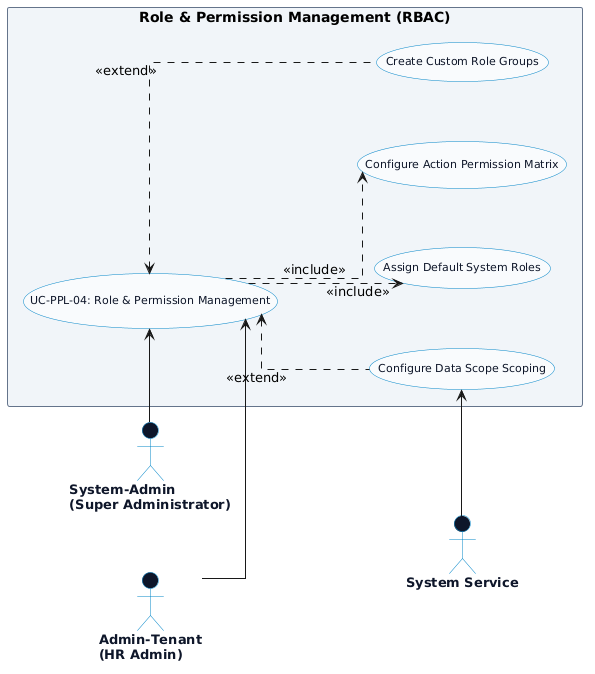

The diagram above was rendered by PlantUML. Its source (embedded in the PNG):
@startuml
left to right direction
skinparam packageStyle rectangle
skinparam backgroundColor #ffffff
skinparam shadowing false
skinparam actorStyle stickman

' CHỐNG DÍNH MŨI TÊN & LÀM THẲNG CHỮ <<include>>, <<extend>>
skinparam linetype ortho
skinparam nodesep 60
skinparam ranksep 80

' =====================================================
' STYLING CONFIGURATION
' =====================================================
skinparam usecase {
  BackgroundColor #f8fafc
  BorderColor #0284c7
  FontColor #0f172a
  FontSize 11
  FontName Arial
}

skinparam package {
  BackgroundColor #f1f5f9
  BorderColor #64748b
  FontColor #334155
  FontStyle bold
  FontSize 12
}

skinparam actor {
  BackgroundColor #0f172a
  BorderColor #0284c7
  FontColor #0f172a
  FontSize 13
  FontStyle bold
}

' =====================================================
' PRIMARY ACTOR (BÊN TRÁI - CHỈ SYSTEM-ADMIN CÓ QUYỀN)
' =====================================================
actor "System-Admin\n(Super Administrator)" as SA

' =====================================================
' USE CASES FOR ROLES & PERMISSIONS
' =====================================================
package "Role & Permission Management (RBAC)" {
  usecase "UC-PPL-04: Role & Permission Management" as UC_RBAC
  usecase "Assign Default System Roles" as UC_SYSROLE
  usecase "Configure Action Permission Matrix" as UC_MATRIX
  usecase "Create Custom Role Groups" as UC_CUSTOM
  usecase "Configure Data Scope Scoping" as UC_SCOPE
}

' =====================================================
' SECONDARY ACTORS (BÊN PHẢI)
' =====================================================
actor "Admin-Tenant\n(HR Admin)" as HR
actor "System Service" as SYS

HR -[hidden]down-> SYS

' =====================================================
' PRIMARY ACTOR CONNECTIONS
' =====================================================
SA -right-> UC_RBAC

' =====================================================
' SECONDARY ACTOR CONNECTIONS
' =====================================================
UC_RBAC <-left- HR
UC_SCOPE <-left- SYS

' =====================================================
' INCLUDE RELATIONSHIPS (CHỮ THẲNG HƯỚNG XUỐNG)
' =====================================================
UC_RBAC .down.> UC_SYSROLE : <<include>>
UC_RBAC .down.> UC_MATRIX : <<include>>

' =====================================================
' EXTEND RELATIONSHIPS (CHỮ THẲNG HƯỚNG LÊN)
' =====================================================
UC_CUSTOM .up.> UC_RBAC : <<extend>>
UC_SCOPE .up.> UC_RBAC : <<extend>>

@enduml